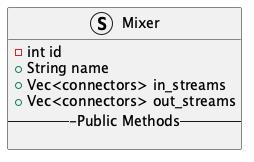

The diagram above was rendered by PlantUML. Its source (embedded in the PNG):
@startuml Blocks_Module_Class_Diagram

Struct Mixer {
  - int id
  + String name
  + Vec<connectors> in_streams
  + Vec<connectors> out_streams
  ---Public Methods--

}


@enduml